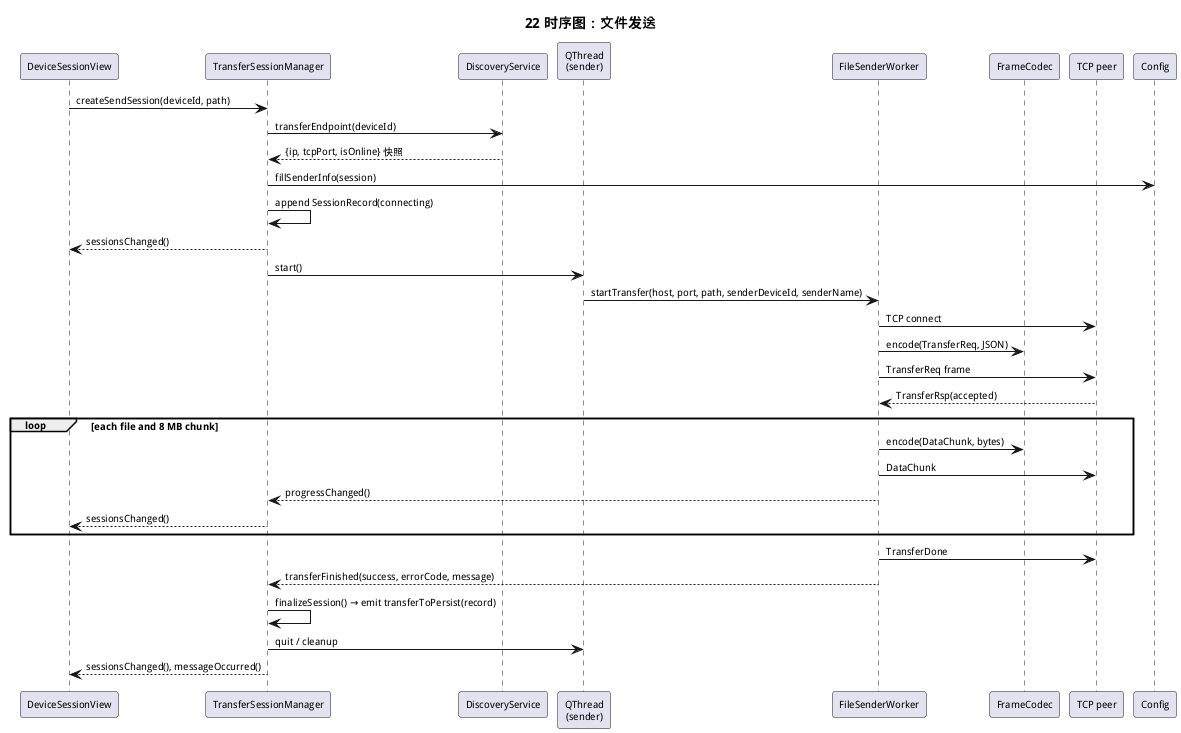

The diagram above was rendered by PlantUML. Its source (embedded in the PNG):
@startuml
title 22 时序图：文件发送
skinparam defaultFontSize 10

participant "DeviceSessionView" as Qml
participant TransferSessionManager as Tsm
participant DiscoveryService as Discovery
participant "QThread\n(sender)" as Thread
participant FileSenderWorker as Sender
participant FrameCodec as Codec
participant "TCP peer" as Peer

Qml -> Tsm : createSendSession(deviceId, path)
Tsm -> Discovery : transferEndpoint(deviceId)
Discovery --> Tsm : {ip, tcpPort, isOnline} 快照
Tsm -> Config : fillSenderInfo(session)
Tsm -> Tsm : append SessionRecord(connecting)
Tsm --> Qml : sessionsChanged()
Tsm -> Thread : start()
Thread -> Sender : startTransfer(host, port, path, senderDeviceId, senderName)
Sender -> Peer : TCP connect
Sender -> Codec : encode(TransferReq, JSON)
Sender -> Peer : TransferReq frame
Peer --> Sender : TransferRsp(accepted)
loop each file and 8 MB chunk
  Sender -> Codec : encode(DataChunk, bytes)
  Sender -> Peer : DataChunk
  Sender --> Tsm : progressChanged()
  Tsm --> Qml : sessionsChanged()
end
Sender -> Peer : TransferDone
Sender --> Tsm : transferFinished(success, errorCode, message)
Tsm -> Tsm : finalizeSession() → emit transferToPersist(record)
Tsm -> Thread : quit / cleanup
Tsm --> Qml : sessionsChanged(), messageOccurred()
@enduml